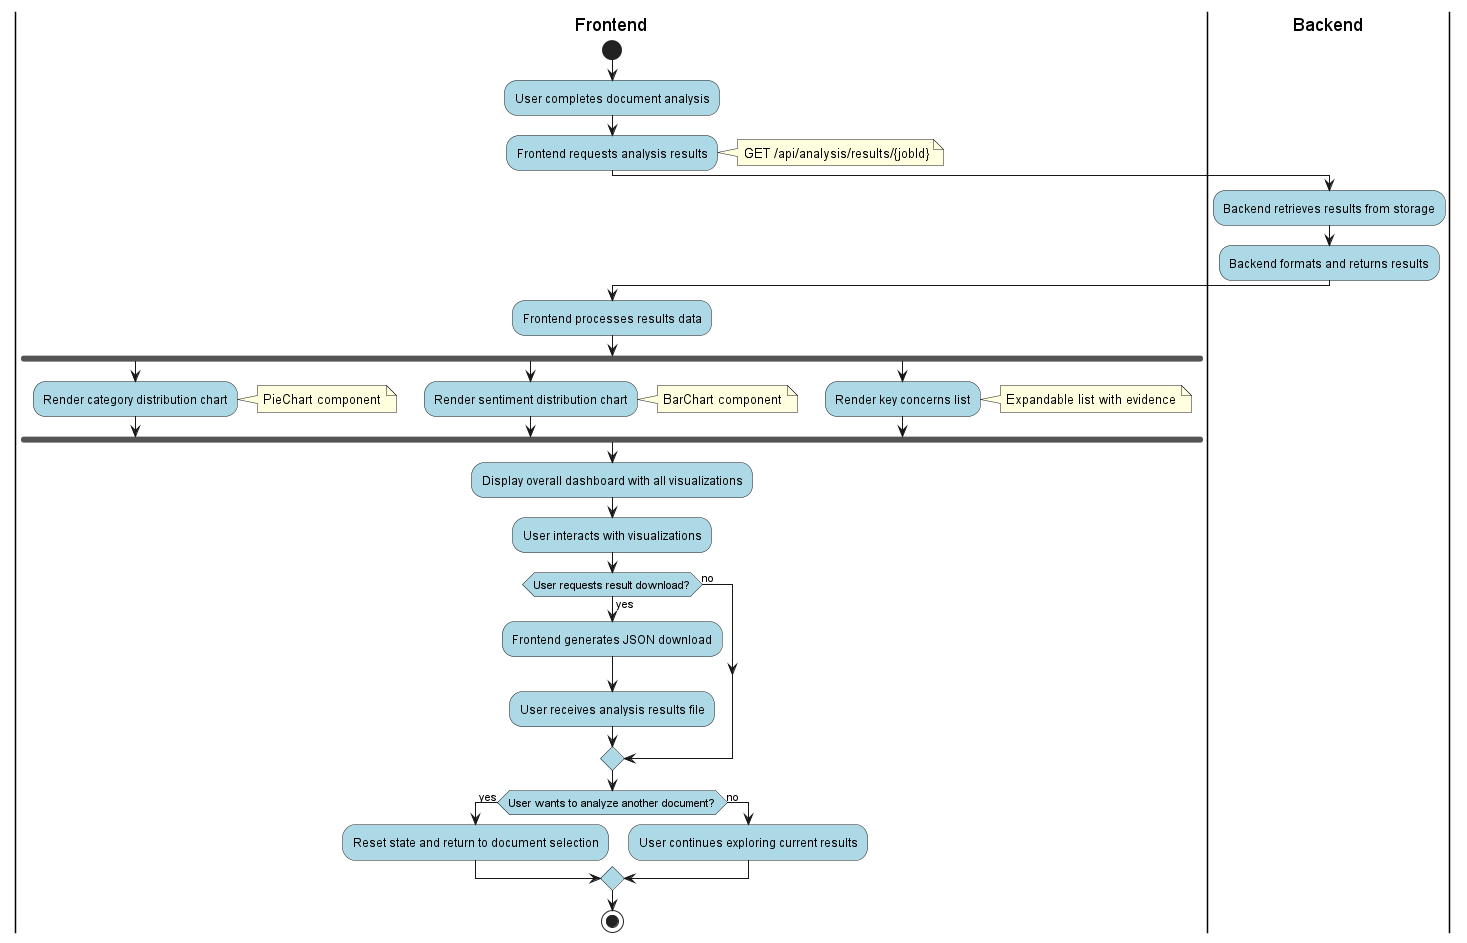

The diagram above was rendered by PlantUML. Its source (embedded in the PNG):
@startuml EIS Analysis Demo - Results Visualization Flow
skinparam activityBackgroundColor #lightblue
skinparam noteBackgroundColor #lightyellow
skinparam swimlaneBackgroundColor #f5f5f5

|Frontend|
start
:User completes document analysis;

:Frontend requests analysis results;
note right: GET /api/analysis/results/{jobId}

|Backend|
:Backend retrieves results from storage;
:Backend formats and returns results;

|Frontend|
:Frontend processes results data;

fork
  :Render category distribution chart;
  note right: PieChart component
fork again
  :Render sentiment distribution chart;
  note right: BarChart component
fork again
  :Render key concerns list;
  note right: Expandable list with evidence
end fork

:Display overall dashboard with all visualizations;

:User interacts with visualizations;

if (User requests result download?) then (yes)
  :Frontend generates JSON download;
  :User receives analysis results file;
else (no)
endif

if (User wants to analyze another document?) then (yes)
  :Reset state and return to document selection;
else (no)
  :User continues exploring current results;
endif

stop
@enduml